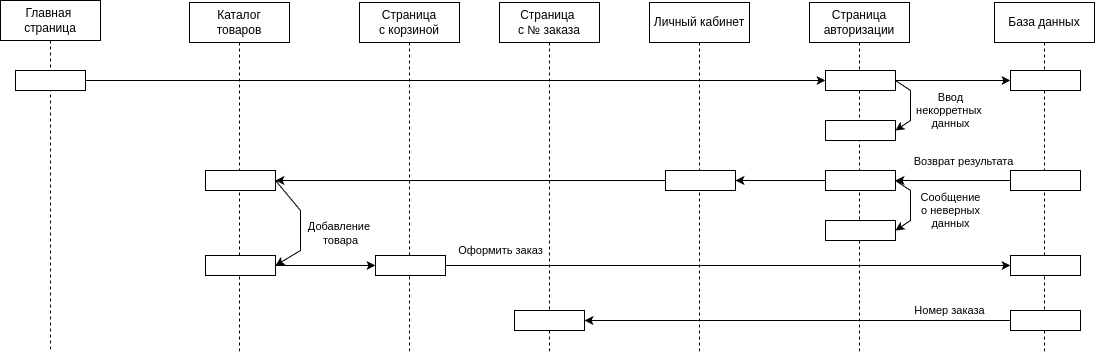

The diagram above was exported from draw.io. Its source (the exported page's mxGraphModel, read from the mxfile embedded in the PNG):
<mxGraphModel dx="1716" dy="1001" grid="1" gridSize="10" guides="1" tooltips="1" connect="1" arrows="1" fold="1" page="1" pageScale="1" pageWidth="850" pageHeight="1100" math="0" shadow="0">
  <root>
    <mxCell id="0" />
    <mxCell id="1" parent="0" />
    <mxCell id="ky3tTyTdCpe5nEhAkxei-1" value="Главная&amp;nbsp;&lt;div&gt;страница&lt;/div&gt;" style="shape=umlLifeline;perimeter=lifelinePerimeter;whiteSpace=wrap;html=1;container=1;dropTarget=0;collapsible=0;recursiveResize=0;outlineConnect=0;portConstraint=eastwest;newEdgeStyle={&quot;curved&quot;:0,&quot;rounded&quot;:0};" vertex="1" parent="1">
      <mxGeometry x="-620" y="30" width="100" height="350" as="geometry" />
    </mxCell>
    <mxCell id="ky3tTyTdCpe5nEhAkxei-2" style="edgeStyle=orthogonalEdgeStyle;rounded=0;orthogonalLoop=1;jettySize=auto;html=1;exitX=1;exitY=0.5;exitDx=0;exitDy=0;entryX=0;entryY=0.5;entryDx=0;entryDy=0;" edge="1" parent="1" source="ky3tTyTdCpe5nEhAkxei-3">
      <mxGeometry relative="1" as="geometry">
        <mxPoint x="205" y="110" as="targetPoint" />
      </mxGeometry>
    </mxCell>
    <mxCell id="ky3tTyTdCpe5nEhAkxei-3" value="" style="html=1;whiteSpace=wrap;" vertex="1" parent="1">
      <mxGeometry x="-605" y="100" width="70" height="20" as="geometry" />
    </mxCell>
    <mxCell id="ky3tTyTdCpe5nEhAkxei-4" value="Страница авторизации" style="shape=umlLifeline;perimeter=lifelinePerimeter;whiteSpace=wrap;html=1;container=1;dropTarget=0;collapsible=0;recursiveResize=0;outlineConnect=0;portConstraint=eastwest;newEdgeStyle={&quot;curved&quot;:0,&quot;rounded&quot;:0};" vertex="1" parent="1">
      <mxGeometry x="189" y="32" width="100" height="350" as="geometry" />
    </mxCell>
    <mxCell id="ky3tTyTdCpe5nEhAkxei-12" value="База данных" style="shape=umlLifeline;perimeter=lifelinePerimeter;whiteSpace=wrap;html=1;container=1;dropTarget=0;collapsible=0;recursiveResize=0;outlineConnect=0;portConstraint=eastwest;newEdgeStyle={&quot;curved&quot;:0,&quot;rounded&quot;:0};" vertex="1" parent="1">
      <mxGeometry x="374" y="32" width="100" height="350" as="geometry" />
    </mxCell>
    <mxCell id="ky3tTyTdCpe5nEhAkxei-21" value="Ввод&lt;div&gt;некорретных&amp;nbsp;&lt;/div&gt;&lt;div&gt;данных&lt;/div&gt;" style="rounded=0;orthogonalLoop=1;jettySize=auto;html=1;exitX=1;exitY=0.5;exitDx=0;exitDy=0;entryX=1;entryY=0.5;entryDx=0;entryDy=0;" edge="1" parent="1" source="ky3tTyTdCpe5nEhAkxei-23" target="ky3tTyTdCpe5nEhAkxei-24">
      <mxGeometry x="0.1514" y="40" relative="1" as="geometry">
        <Array as="points">
          <mxPoint x="290" y="120" />
          <mxPoint x="290" y="150" />
        </Array>
        <mxPoint as="offset" />
      </mxGeometry>
    </mxCell>
    <mxCell id="ky3tTyTdCpe5nEhAkxei-22" style="edgeStyle=orthogonalEdgeStyle;rounded=0;orthogonalLoop=1;jettySize=auto;html=1;exitX=1;exitY=0.5;exitDx=0;exitDy=0;entryX=0;entryY=0.5;entryDx=0;entryDy=0;" edge="1" parent="1" source="ky3tTyTdCpe5nEhAkxei-23" target="ky3tTyTdCpe5nEhAkxei-25">
      <mxGeometry relative="1" as="geometry" />
    </mxCell>
    <mxCell id="ky3tTyTdCpe5nEhAkxei-23" value="" style="html=1;whiteSpace=wrap;" vertex="1" parent="1">
      <mxGeometry x="205" y="100" width="70" height="20" as="geometry" />
    </mxCell>
    <mxCell id="ky3tTyTdCpe5nEhAkxei-24" value="" style="html=1;whiteSpace=wrap;" vertex="1" parent="1">
      <mxGeometry x="205" y="150" width="70" height="20" as="geometry" />
    </mxCell>
    <mxCell id="ky3tTyTdCpe5nEhAkxei-25" value="" style="html=1;whiteSpace=wrap;" vertex="1" parent="1">
      <mxGeometry x="390" y="100" width="70" height="20" as="geometry" />
    </mxCell>
    <mxCell id="ky3tTyTdCpe5nEhAkxei-26" value="Возврат результата" style="edgeStyle=orthogonalEdgeStyle;rounded=0;orthogonalLoop=1;jettySize=auto;html=1;exitX=0;exitY=0.5;exitDx=0;exitDy=0;entryX=1;entryY=0.5;entryDx=0;entryDy=0;" edge="1" parent="1" source="ky3tTyTdCpe5nEhAkxei-27">
      <mxGeometry x="-0.0094" y="-10" relative="1" as="geometry">
        <mxPoint x="275" y="210" as="targetPoint" />
        <mxPoint x="10" y="-10" as="offset" />
      </mxGeometry>
    </mxCell>
    <mxCell id="ky3tTyTdCpe5nEhAkxei-27" value="" style="html=1;whiteSpace=wrap;" vertex="1" parent="1">
      <mxGeometry x="390" y="200" width="70" height="20" as="geometry" />
    </mxCell>
    <mxCell id="ky3tTyTdCpe5nEhAkxei-28" value="Сообщение&lt;div&gt;о неверных&lt;/div&gt;&lt;div&gt;данных&lt;/div&gt;" style="rounded=0;orthogonalLoop=1;jettySize=auto;html=1;exitX=1;exitY=0.5;exitDx=0;exitDy=0;entryX=1;entryY=0.5;entryDx=0;entryDy=0;" edge="1" parent="1" source="ky3tTyTdCpe5nEhAkxei-30" target="ky3tTyTdCpe5nEhAkxei-31">
      <mxGeometry x="0.1514" y="40" relative="1" as="geometry">
        <Array as="points">
          <mxPoint x="290" y="220" />
          <mxPoint x="290" y="250" />
        </Array>
        <mxPoint as="offset" />
      </mxGeometry>
    </mxCell>
    <mxCell id="ky3tTyTdCpe5nEhAkxei-29" style="edgeStyle=orthogonalEdgeStyle;rounded=0;orthogonalLoop=1;jettySize=auto;html=1;exitX=0;exitY=0.5;exitDx=0;exitDy=0;entryX=1;entryY=0.5;entryDx=0;entryDy=0;" edge="1" parent="1" source="ky3tTyTdCpe5nEhAkxei-30" target="ky3tTyTdCpe5nEhAkxei-33">
      <mxGeometry relative="1" as="geometry" />
    </mxCell>
    <mxCell id="ky3tTyTdCpe5nEhAkxei-30" value="" style="html=1;whiteSpace=wrap;" vertex="1" parent="1">
      <mxGeometry x="205" y="200" width="70" height="20" as="geometry" />
    </mxCell>
    <mxCell id="ky3tTyTdCpe5nEhAkxei-31" value="" style="html=1;whiteSpace=wrap;" vertex="1" parent="1">
      <mxGeometry x="205" y="250" width="70" height="20" as="geometry" />
    </mxCell>
    <mxCell id="ky3tTyTdCpe5nEhAkxei-32" value="Личный кабинет" style="shape=umlLifeline;perimeter=lifelinePerimeter;whiteSpace=wrap;html=1;container=1;dropTarget=0;collapsible=0;recursiveResize=0;outlineConnect=0;portConstraint=eastwest;newEdgeStyle={&quot;curved&quot;:0,&quot;rounded&quot;:0};" vertex="1" parent="1">
      <mxGeometry x="29" y="32" width="100" height="350" as="geometry" />
    </mxCell>
    <mxCell id="ky3tTyTdCpe5nEhAkxei-42" style="edgeStyle=orthogonalEdgeStyle;rounded=0;orthogonalLoop=1;jettySize=auto;html=1;exitX=0;exitY=0.5;exitDx=0;exitDy=0;entryX=1;entryY=0.5;entryDx=0;entryDy=0;" edge="1" parent="1" source="ky3tTyTdCpe5nEhAkxei-33" target="ky3tTyTdCpe5nEhAkxei-45">
      <mxGeometry relative="1" as="geometry">
        <mxPoint x="-75" y="210" as="targetPoint" />
      </mxGeometry>
    </mxCell>
    <mxCell id="ky3tTyTdCpe5nEhAkxei-33" value="" style="html=1;whiteSpace=wrap;" vertex="1" parent="1">
      <mxGeometry x="45" y="200" width="70" height="20" as="geometry" />
    </mxCell>
    <mxCell id="ky3tTyTdCpe5nEhAkxei-40" value="Каталог&lt;div&gt;товаров&lt;/div&gt;" style="shape=umlLifeline;perimeter=lifelinePerimeter;whiteSpace=wrap;html=1;container=1;dropTarget=0;collapsible=0;recursiveResize=0;outlineConnect=0;portConstraint=eastwest;newEdgeStyle={&quot;curved&quot;:0,&quot;rounded&quot;:0};" vertex="1" parent="1">
      <mxGeometry x="-431" y="32" width="100" height="350" as="geometry" />
    </mxCell>
    <mxCell id="ky3tTyTdCpe5nEhAkxei-44" value="Добавление&amp;nbsp;&lt;div&gt;товара&lt;/div&gt;" style="rounded=0;orthogonalLoop=1;jettySize=auto;html=1;exitX=1;exitY=0.5;exitDx=0;exitDy=0;entryX=1;entryY=0.5;entryDx=0;entryDy=0;" edge="1" parent="1" source="ky3tTyTdCpe5nEhAkxei-45" target="ky3tTyTdCpe5nEhAkxei-46">
      <mxGeometry x="0.1514" y="40" relative="1" as="geometry">
        <Array as="points">
          <mxPoint x="-320" y="240" />
          <mxPoint x="-320" y="280" />
        </Array>
        <mxPoint as="offset" />
      </mxGeometry>
    </mxCell>
    <mxCell id="ky3tTyTdCpe5nEhAkxei-45" value="" style="html=1;whiteSpace=wrap;" vertex="1" parent="1">
      <mxGeometry x="-415" y="200" width="70" height="20" as="geometry" />
    </mxCell>
    <mxCell id="ky3tTyTdCpe5nEhAkxei-51" style="edgeStyle=orthogonalEdgeStyle;rounded=0;orthogonalLoop=1;jettySize=auto;html=1;exitX=1;exitY=0.5;exitDx=0;exitDy=0;entryX=0;entryY=0.5;entryDx=0;entryDy=0;" edge="1" parent="1" source="ky3tTyTdCpe5nEhAkxei-46" target="ky3tTyTdCpe5nEhAkxei-50">
      <mxGeometry relative="1" as="geometry" />
    </mxCell>
    <mxCell id="ky3tTyTdCpe5nEhAkxei-46" value="" style="html=1;whiteSpace=wrap;" vertex="1" parent="1">
      <mxGeometry x="-415" y="285" width="70" height="20" as="geometry" />
    </mxCell>
    <mxCell id="ky3tTyTdCpe5nEhAkxei-48" value="Страница&lt;div&gt;с корзиной&lt;/div&gt;" style="shape=umlLifeline;perimeter=lifelinePerimeter;whiteSpace=wrap;html=1;container=1;dropTarget=0;collapsible=0;recursiveResize=0;outlineConnect=0;portConstraint=eastwest;newEdgeStyle={&quot;curved&quot;:0,&quot;rounded&quot;:0};" vertex="1" parent="1">
      <mxGeometry x="-261" y="32" width="100" height="350" as="geometry" />
    </mxCell>
    <mxCell id="ky3tTyTdCpe5nEhAkxei-49" value="Страница&amp;nbsp;&lt;div&gt;с №&amp;nbsp;&lt;span style=&quot;background-color: initial;&quot;&gt;заказа&lt;/span&gt;&lt;/div&gt;" style="shape=umlLifeline;perimeter=lifelinePerimeter;whiteSpace=wrap;html=1;container=1;dropTarget=0;collapsible=0;recursiveResize=0;outlineConnect=0;portConstraint=eastwest;newEdgeStyle={&quot;curved&quot;:0,&quot;rounded&quot;:0};" vertex="1" parent="1">
      <mxGeometry x="-121" y="32" width="100" height="350" as="geometry" />
    </mxCell>
    <mxCell id="ky3tTyTdCpe5nEhAkxei-53" value="Оформить заказ" style="edgeStyle=orthogonalEdgeStyle;rounded=0;orthogonalLoop=1;jettySize=auto;html=1;exitX=1;exitY=0.5;exitDx=0;exitDy=0;entryX=0;entryY=0.5;entryDx=0;entryDy=0;" edge="1" parent="1" source="ky3tTyTdCpe5nEhAkxei-50" target="ky3tTyTdCpe5nEhAkxei-52">
      <mxGeometry x="-0.8053" y="15" relative="1" as="geometry">
        <mxPoint as="offset" />
      </mxGeometry>
    </mxCell>
    <mxCell id="ky3tTyTdCpe5nEhAkxei-50" value="" style="html=1;whiteSpace=wrap;" vertex="1" parent="1">
      <mxGeometry x="-245" y="285" width="70" height="20" as="geometry" />
    </mxCell>
    <mxCell id="ky3tTyTdCpe5nEhAkxei-52" value="" style="html=1;whiteSpace=wrap;" vertex="1" parent="1">
      <mxGeometry x="390" y="285" width="70" height="20" as="geometry" />
    </mxCell>
    <mxCell id="ky3tTyTdCpe5nEhAkxei-56" value="Номер заказа" style="edgeStyle=orthogonalEdgeStyle;rounded=0;orthogonalLoop=1;jettySize=auto;html=1;exitX=0;exitY=0.5;exitDx=0;exitDy=0;entryX=1;entryY=0.5;entryDx=0;entryDy=0;" edge="1" parent="1" source="ky3tTyTdCpe5nEhAkxei-54" target="ky3tTyTdCpe5nEhAkxei-55">
      <mxGeometry x="-0.7143" y="-10" relative="1" as="geometry">
        <mxPoint as="offset" />
      </mxGeometry>
    </mxCell>
    <mxCell id="ky3tTyTdCpe5nEhAkxei-54" value="" style="html=1;whiteSpace=wrap;" vertex="1" parent="1">
      <mxGeometry x="390" y="340" width="70" height="20" as="geometry" />
    </mxCell>
    <mxCell id="ky3tTyTdCpe5nEhAkxei-55" value="" style="html=1;whiteSpace=wrap;" vertex="1" parent="1">
      <mxGeometry x="-106" y="340" width="70" height="20" as="geometry" />
    </mxCell>
  </root>
</mxGraphModel>